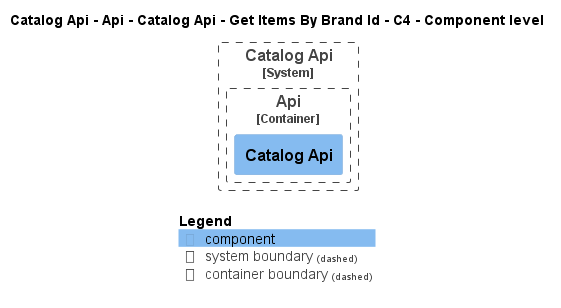

The diagram above was rendered by PlantUML. Its source (embedded in the PNG):
@startuml
!pragma layout smetana
!include ..\..\..\..\..\..\..\..\.c4s\C4_Component.puml

AddElementTag("state:new", $bgColor=green, $fontColor=#ffffff, $borderColor=green, $shadowing="False")
AddElementTag("state:changed", $bgColor=orange, $fontColor=#ffffff, $borderColor=orange, $shadowing="False")
AddElementTag("state:removed", $bgColor=red, $fontColor=#ffffff, $borderColor=red, $shadowing="False")

AddRelTag("state:new", $textColor=green, $lineColor=green)
AddRelTag("state:changed", $textColor=orange, $lineColor=orange)
AddRelTag("state:removed", $textColor=red, $lineColor=red)

SHOW_PERSON_PORTRAIT()
LAYOUT_TOP_DOWN()

skinparam linetype polyline

title Catalog Api - Api - Catalog Api - Get Items By Brand Id - C4 - Component level


System_Boundary(dotnet.eShop.Architecture.SoftwareSystems.CatalogApi, "Catalog Api") {
    
Container_Boundary(dotnet.eShop.Architecture.SoftwareSystems.CatalogApi.Containers.Api, "Api") {
    Component(dotnet.eShop.Architecture.SoftwareSystems.CatalogApi.Containers.Api.Components.CatalogApi, "Catalog Api", "", "")
}
}



SHOW_LEGEND()
@enduml